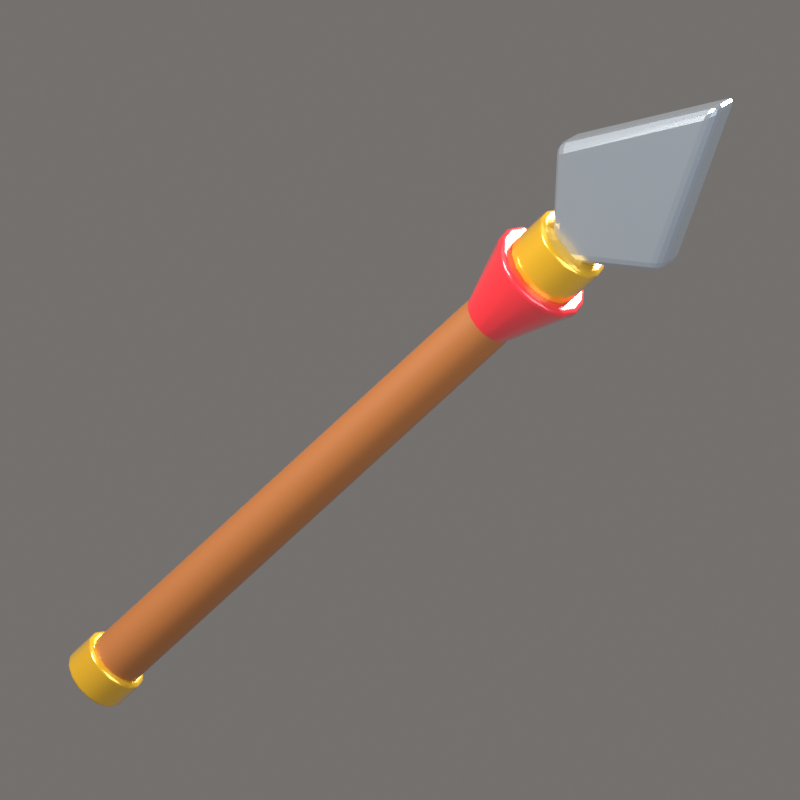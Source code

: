 # Source: Spear.blend  (saved by Blender 5.2.44; exported with 4.5.12 LTS)
import bpy
from mathutils import Matrix  # noqa: F401  (used for matrix-valued properties, if any)

bpy.ops.wm.read_factory_settings(use_empty=True)
scene = bpy.context.scene
scene.name = 'Scene'

# ---- collections
col_collection = bpy.data.collections.new('Collection'); scene.collection.children.link(col_collection)
col_iconrig = bpy.data.collections.new('IconRig'); scene.collection.children.link(col_iconrig)
col_iconsubject = bpy.data.collections.new('IconSubject'); scene.collection.children.link(col_iconsubject)

# ---- materials (node trees are filled in below, after node groups)
mat_wood = bpy.data.materials.new('Wood')
mat_wood.diffuse_color = (0.3916, 0.1301, 0.02843, 1.0)
mat_steel = bpy.data.materials.new('Steel')
mat_steel.diffuse_color = (0.5972, 0.6654, 0.7454, 1.0)
mat_gold = bpy.data.materials.new('Gold')
mat_gold.diffuse_color = (1.0, 0.5583, 0.02732, 1.0)
mat_red = bpy.data.materials.new('Red')
mat_red.diffuse_color = (0.8388, 0.02843, 0.04374, 1.0)

# ---- material node trees
mat_wood.use_nodes = True; mat_wood.node_tree.nodes.clear()
_N = mat_wood.node_tree.nodes; _L = mat_wood.node_tree.links
n0 = _N.new('ShaderNodeBsdfPrincipled'); n0.name = 'Principled BSDF'; n0.location = (-200, 100)
n0.inputs[0].default_value = (0.3916, 0.1301, 0.02843, 1.0)
n0.inputs[2].default_value = 0.55
n0.inputs[10].default_value = 0.005
n0.inputs[13].default_value = 0.6
n0.inputs[19].default_value = 0.35
n0.inputs[20].default_value = 0.08
n1 = _N.new('ShaderNodeOutputMaterial'); n1.name = 'Material Output'; n1.location = (200, 100)
_L.new(n0.outputs[0], n1.inputs[0])
n1.is_active_output = True
mat_steel.use_nodes = True; mat_steel.node_tree.nodes.clear()
_N = mat_steel.node_tree.nodes; _L = mat_steel.node_tree.links
n0 = _N.new('ShaderNodeBsdfPrincipled'); n0.name = 'Principled BSDF'; n0.location = (-200, 100)
n0.inputs[0].default_value = (0.5972, 0.6654, 0.7454, 1.0)
n0.inputs[1].default_value = 0.75
n0.inputs[2].default_value = 0.25
n0.inputs[10].default_value = 0.005
n0.inputs[13].default_value = 0.6
n0.inputs[19].default_value = 0.6
n0.inputs[20].default_value = 0.08
n1 = _N.new('ShaderNodeOutputMaterial'); n1.name = 'Material Output'; n1.location = (200, 100)
_L.new(n0.outputs[0], n1.inputs[0])
n1.is_active_output = True
mat_gold.use_nodes = True; mat_gold.node_tree.nodes.clear()
_N = mat_gold.node_tree.nodes; _L = mat_gold.node_tree.links
n0 = _N.new('ShaderNodeBsdfPrincipled'); n0.name = 'Principled BSDF'; n0.location = (-200, 100)
n0.inputs[0].default_value = (1.0, 0.5583, 0.02732, 1.0)
n0.inputs[1].default_value = 0.5
n0.inputs[2].default_value = 0.22
n0.inputs[10].default_value = 0.005
n0.inputs[13].default_value = 0.6
n0.inputs[19].default_value = 1.0
n0.inputs[20].default_value = 0.08
n1 = _N.new('ShaderNodeOutputMaterial'); n1.name = 'Material Output'; n1.location = (200, 100)
_L.new(n0.outputs[0], n1.inputs[0])
n1.is_active_output = True
mat_red.use_nodes = True; mat_red.node_tree.nodes.clear()
_N = mat_red.node_tree.nodes; _L = mat_red.node_tree.links
n0 = _N.new('ShaderNodeBsdfPrincipled'); n0.name = 'Principled BSDF'; n0.location = (-200, 100)
n0.inputs[0].default_value = (0.8388, 0.02843, 0.04374, 1.0)
n0.inputs[2].default_value = 0.3
n0.inputs[10].default_value = 0.005
n0.inputs[13].default_value = 0.6
n0.inputs[19].default_value = 1.0
n0.inputs[20].default_value = 0.08
n1 = _N.new('ShaderNodeOutputMaterial'); n1.name = 'Material Output'; n1.location = (200, 100)
_L.new(n0.outputs[0], n1.inputs[0])
n1.is_active_output = True

# ---- world
world_iconworld = bpy.data.worlds.new('IconWorld'); scene.world = world_iconworld
world_iconworld.use_nodes = True; world_iconworld.node_tree.nodes.clear()
_N = world_iconworld.node_tree.nodes; _L = world_iconworld.node_tree.links
n0 = _N.new('ShaderNodeBackground'); n0.name = 'Background'; n0.location = (-200, 100)
n0.inputs[0].default_value = (0.55, 0.52, 0.5, 1.0)
n0.inputs[1].default_value = 0.4
n1 = _N.new('ShaderNodeOutputWorld'); n1.name = 'World Output'; n1.location = (200, 100)
_L.new(n0.outputs[0], n1.inputs[0])
n1.is_active_output = True

# ---- cameras
cam_iconcam = bpy.data.cameras.new('IconCam')
cam_iconcam.type = 'ORTHO'
cam_iconcam.clip_end = 200.0
cam_iconcam.ortho_scale = 3.644
cam_iconcam.shift_x = 0.03938
cam_iconcam.shift_y = 0.03263

# ---- lights
light_keylight = bpy.data.lights.new('KeyLight', 'AREA')
light_keylight.color = (1.0, 0.96, 0.9)
light_keylight.energy = 2200.0
light_keylight.size = 5.0
light_filllight = bpy.data.lights.new('FillLight', 'AREA')
light_filllight.color = (0.82, 0.9, 1.0)
light_filllight.energy = 700.0
light_filllight.size = 7.0
light_rimlight = bpy.data.lights.new('RimLight', 'AREA')
light_rimlight.color = (1.0, 0.95, 0.85)
light_rimlight.energy = 2600.0
light_rimlight.size = 3.0
light_toplight = bpy.data.lights.new('TopLight', 'AREA')
light_toplight.energy = 150.0
light_toplight.size = 6.0

# ---- meshes
me_cyl = bpy.data.meshes.new('Cyl')
me_cyl.from_pydata([(0.0, 0.13, -1.65), (0.0, 0.13, 1.65), (0.04975, 0.1201, -1.65), (0.04975, 0.1201, 1.65), (0.09192, 0.09192, -1.65), (0.09192, 0.09192, 1.65), (0.1201, 0.04975, -1.65), (0.1201, 0.04975, 1.65), (0.13, 0.0, -1.65), (0.13, 0.0, 1.65), (0.1201, -0.04975, -1.65), (0.1201, -0.04975, 1.65), (0.09192, -0.09192, -1.65), (0.09192, -0.09192, 1.65), (0.04975, -0.1201, -1.65), (0.04975, -0.1201, 1.65), (0.0, -0.13, -1.65), (0.0, -0.13, 1.65), (-0.04975, -0.1201, -1.65), (-0.04975, -0.1201, 1.65), (-0.09192, -0.09192, -1.65), (-0.09192, -0.09192, 1.65), (-0.1201, -0.04975, -1.65), (-0.1201, -0.04975, 1.65), (-0.13, 0.0, -1.65), (-0.13, 0.0, 1.65), (-0.1201, 0.04975, -1.65), (-0.1201, 0.04975, 1.65), (-0.09192, 0.09192, -1.65), (-0.09192, 0.09192, 1.65), (-0.04975, 0.1201, -1.65), (-0.04975, 0.1201, 1.65)], [], [(0, 1, 3, 2), (2, 3, 5, 4), (4, 5, 7, 6), (6, 7, 9, 8), (8, 9, 11, 10), (10, 11, 13, 12), (12, 13, 15, 14), (14, 15, 17, 16), (16, 17, 19, 18), (18, 19, 21, 20), (20, 21, 23, 22), (22, 23, 25, 24), (24, 25, 27, 26), (26, 27, 29, 28), (3, 1, 31, 29, 27, 25, 23, 21, 19, 17, 15, 13, 11, 9, 7, 5), (28, 29, 31, 30), (30, 31, 1, 0), (0, 2, 4, 6, 8, 10, 12, 14, 16, 18, 20, 22, 24, 26, 28, 30)])
me_cyl.polygons.foreach_set('use_smooth', [True] * 18)
me_cyl.materials.append(mat_wood)
me_cyl.update()
me_extrude = bpy.data.meshes.new('Extrude')
me_extrude.from_pydata([(0.0, -0.1, 0.0), (0.38, -0.1, 0.42), (0.0, -0.1, 1.25), (-0.38, -0.1, 0.42), (0.0, 0.1, 0.0), (0.38, 0.1, 0.42), (0.0, 0.1, 1.25), (-0.38, 0.1, 0.42)], [], [(0, 1, 2, 3), (7, 6, 5, 4), (0, 4, 5, 1), (1, 5, 6, 2), (2, 6, 7, 3), (3, 7, 4, 0)])
me_extrude.materials.append(mat_steel)
me_extrude.update()
me_cyl_001 = bpy.data.meshes.new('Cyl.001')
me_cyl_001.from_pydata([(0.0, 0.19, -0.14), (0.0, 0.19, 0.14), (0.07271, 0.1755, -0.14), (0.07271, 0.1755, 0.14), (0.1344, 0.1344, -0.14), (0.1344, 0.1344, 0.14), (0.1755, 0.07271, -0.14), (0.1755, 0.07271, 0.14), (0.19, 0.0, -0.14), (0.19, 0.0, 0.14), (0.1755, -0.07271, -0.14), (0.1755, -0.07271, 0.14), (0.1344, -0.1344, -0.14), (0.1344, -0.1344, 0.14), (0.07271, -0.1755, -0.14), (0.07271, -0.1755, 0.14), (0.0, -0.19, -0.14), (0.0, -0.19, 0.14), (-0.07271, -0.1755, -0.14), (-0.07271, -0.1755, 0.14), (-0.1344, -0.1344, -0.14), (-0.1344, -0.1344, 0.14), (-0.1755, -0.07271, -0.14), (-0.1755, -0.07271, 0.14), (-0.19, 0.0, -0.14), (-0.19, 0.0, 0.14), (-0.1755, 0.07271, -0.14), (-0.1755, 0.07271, 0.14), (-0.1344, 0.1344, -0.14), (-0.1344, 0.1344, 0.14), (-0.07271, 0.1755, -0.14), (-0.07271, 0.1755, 0.14)], [], [(0, 1, 3, 2), (2, 3, 5, 4), (4, 5, 7, 6), (6, 7, 9, 8), (8, 9, 11, 10), (10, 11, 13, 12), (12, 13, 15, 14), (14, 15, 17, 16), (16, 17, 19, 18), (18, 19, 21, 20), (20, 21, 23, 22), (22, 23, 25, 24), (24, 25, 27, 26), (26, 27, 29, 28), (3, 1, 31, 29, 27, 25, 23, 21, 19, 17, 15, 13, 11, 9, 7, 5), (28, 29, 31, 30), (30, 31, 1, 0), (0, 2, 4, 6, 8, 10, 12, 14, 16, 18, 20, 22, 24, 26, 28, 30)])
me_cyl_001.polygons.foreach_set('use_smooth', [True] * 18)
me_cyl_001.materials.append(mat_gold)
me_cyl_001.update()
me_cyl_002 = bpy.data.meshes.new('Cyl.002')
me_cyl_002.from_pydata([(0.0, 0.26, -0.275), (0.0, 0.08, 0.275), (0.0995, 0.2402, -0.275), (0.03061, 0.07391, 0.275), (0.1838, 0.1838, -0.275), (0.05657, 0.05657, 0.275), (0.2402, 0.0995, -0.275), (0.07391, 0.03061, 0.275), (0.26, 0.0, -0.275), (0.08, 0.0, 0.275), (0.2402, -0.0995, -0.275), (0.07391, -0.03061, 0.275), (0.1838, -0.1838, -0.275), (0.05657, -0.05657, 0.275), (0.0995, -0.2402, -0.275), (0.03061, -0.07391, 0.275), (0.0, -0.26, -0.275), (0.0, -0.08, 0.275), (-0.0995, -0.2402, -0.275), (-0.03061, -0.07391, 0.275), (-0.1838, -0.1838, -0.275), (-0.05657, -0.05657, 0.275), (-0.2402, -0.0995, -0.275), (-0.07391, -0.03061, 0.275), (-0.26, 0.0, -0.275), (-0.08, 0.0, 0.275), (-0.2402, 0.0995, -0.275), (-0.07391, 0.03061, 0.275), (-0.1838, 0.1838, -0.275), (-0.05657, 0.05657, 0.275), (-0.0995, 0.2402, -0.275), (-0.03061, 0.07391, 0.275)], [], [(0, 1, 3, 2), (2, 3, 5, 4), (4, 5, 7, 6), (6, 7, 9, 8), (8, 9, 11, 10), (10, 11, 13, 12), (12, 13, 15, 14), (14, 15, 17, 16), (16, 17, 19, 18), (18, 19, 21, 20), (20, 21, 23, 22), (22, 23, 25, 24), (24, 25, 27, 26), (26, 27, 29, 28), (3, 1, 31, 29, 27, 25, 23, 21, 19, 17, 15, 13, 11, 9, 7, 5), (28, 29, 31, 30), (30, 31, 1, 0), (0, 2, 4, 6, 8, 10, 12, 14, 16, 18, 20, 22, 24, 26, 28, 30)])
me_cyl_002.polygons.foreach_set('use_smooth', [True] * 18)
me_cyl_002.materials.append(mat_red)
me_cyl_002.update()
me_cyl_003 = bpy.data.meshes.new('Cyl.003')
me_cyl_003.from_pydata([(0.0, 0.16, -0.09), (0.0, 0.16, 0.09), (0.06123, 0.1478, -0.09), (0.06123, 0.1478, 0.09), (0.1131, 0.1131, -0.09), (0.1131, 0.1131, 0.09), (0.1478, 0.06123, -0.09), (0.1478, 0.06123, 0.09), (0.16, 0.0, -0.09), (0.16, 0.0, 0.09), (0.1478, -0.06123, -0.09), (0.1478, -0.06123, 0.09), (0.1131, -0.1131, -0.09), (0.1131, -0.1131, 0.09), (0.06123, -0.1478, -0.09), (0.06123, -0.1478, 0.09), (0.0, -0.16, -0.09), (0.0, -0.16, 0.09), (-0.06123, -0.1478, -0.09), (-0.06123, -0.1478, 0.09), (-0.1131, -0.1131, -0.09), (-0.1131, -0.1131, 0.09), (-0.1478, -0.06123, -0.09), (-0.1478, -0.06123, 0.09), (-0.16, 0.0, -0.09), (-0.16, 0.0, 0.09), (-0.1478, 0.06123, -0.09), (-0.1478, 0.06123, 0.09), (-0.1131, 0.1131, -0.09), (-0.1131, 0.1131, 0.09), (-0.06123, 0.1478, -0.09), (-0.06123, 0.1478, 0.09)], [], [(0, 1, 3, 2), (2, 3, 5, 4), (4, 5, 7, 6), (6, 7, 9, 8), (8, 9, 11, 10), (10, 11, 13, 12), (12, 13, 15, 14), (14, 15, 17, 16), (16, 17, 19, 18), (18, 19, 21, 20), (20, 21, 23, 22), (22, 23, 25, 24), (24, 25, 27, 26), (26, 27, 29, 28), (3, 1, 31, 29, 27, 25, 23, 21, 19, 17, 15, 13, 11, 9, 7, 5), (28, 29, 31, 30), (30, 31, 1, 0), (0, 2, 4, 6, 8, 10, 12, 14, 16, 18, 20, 22, 24, 26, 28, 30)])
me_cyl_003.polygons.foreach_set('use_smooth', [True] * 18)
me_cyl_003.materials.append(mat_gold)
me_cyl_003.update()

# ---- objects
ob_iconcam = bpy.data.objects.new('IconCam', cam_iconcam)
ob_keylight = bpy.data.objects.new('KeyLight', light_keylight)
ob_filllight = bpy.data.objects.new('FillLight', light_filllight)
ob_rimlight = bpy.data.objects.new('RimLight', light_rimlight)
ob_toplight = bpy.data.objects.new('TopLight', light_toplight)
ob_spear = bpy.data.objects.new('Spear', None)
ob_cyl = bpy.data.objects.new('Cyl', me_cyl)
ob_extrude = bpy.data.objects.new('Extrude', me_extrude)
ob_cyl_001 = bpy.data.objects.new('Cyl.001', me_cyl_001)
ob_cyl_002 = bpy.data.objects.new('Cyl.002', me_cyl_002)
ob_cyl_003 = bpy.data.objects.new('Cyl.003', me_cyl_003)

# ---- transforms, parenting, visibility, modifiers, constraints
ob_iconcam.location = (13.39, -25.19, 9.271)
ob_iconcam.rotation_euler = (1.257, -3.907e-08, 0.4887)
ob_keylight.location = (-4.5, -6.5, 7.0)
ob_keylight.rotation_euler = (0.8461, 1.639e-09, -0.6055)
ob_filllight.location = (7.0, -4.0, 1.5)
ob_filllight.rotation_euler = (1.387, 1.353e-07, 1.052)
ob_rimlight.location = (3.0, 7.0, 5.0)
ob_rimlight.rotation_euler = (0.9898, 1.23e-07, 2.737)
ob_toplight.location = (0.0, 0.0, 9.0)
ob_spear.location = (0.0, 0.0, 0.0)
ob_spear.rotation_euler = (0.0, 0.7854, 0.0)
ob_cyl.parent = ob_spear
ob_cyl.location = (0.0, 0.0, -0.25)
_m = ob_cyl.modifiers.new('Bevel', 'BEVEL')
_m.width = 0.0195
_m.width_pct = 0.0195
_m.segments = 3
_m.angle_limit = 0.6981
_m.harden_normals = True
ob_extrude.parent = ob_spear
ob_extrude.location = (0.0, 0.0, 1.38)
_m = ob_extrude.modifiers.new('Bevel', 'BEVEL')
_m.width = 0.05
_m.width_pct = 0.05
_m.segments = 3
ob_cyl_001.parent = ob_spear
ob_cyl_001.location = (0.0, 0.0, 1.36)
_m = ob_cyl_001.modifiers.new('Bevel', 'BEVEL')
_m.width = 0.0285
_m.width_pct = 0.0285
_m.segments = 3
_m.angle_limit = 0.6981
_m.harden_normals = True
ob_cyl_002.parent = ob_spear
ob_cyl_002.location = (0.0, 0.0, 1.0)
ob_cyl_002.rotation_euler = (3.142, 0.0, 0.0)
_m = ob_cyl_002.modifiers.new('Bevel', 'BEVEL')
_m.width = 0.039
_m.width_pct = 0.039
_m.segments = 3
_m.angle_limit = 0.6981
_m.harden_normals = True
ob_cyl_003.parent = ob_spear
ob_cyl_003.location = (0.0, 0.0, -1.92)
_m = ob_cyl_003.modifiers.new('Bevel', 'BEVEL')
_m.width = 0.024
_m.width_pct = 0.024
_m.segments = 3
_m.angle_limit = 0.6981
_m.harden_normals = True

# ---- collection membership
col_iconrig.objects.link(ob_iconcam)
col_iconrig.objects.link(ob_keylight)
col_iconrig.objects.link(ob_filllight)
col_iconrig.objects.link(ob_rimlight)
col_iconrig.objects.link(ob_toplight)
col_iconsubject.objects.link(ob_spear)
col_iconsubject.objects.link(ob_cyl)
col_iconsubject.objects.link(ob_extrude)
col_iconsubject.objects.link(ob_cyl_001)
col_iconsubject.objects.link(ob_cyl_002)
col_iconsubject.objects.link(ob_cyl_003)

# ---- scene / render settings (as saved in the file)
scene.camera = ob_iconcam
scene.frame_start = 1; scene.frame_end = 250; scene.frame_set(1)
scene.render.engine = 'BLENDER_EEVEE_NEXT'
scene.render.resolution_x = 512
scene.render.resolution_y = 512
scene.render.film_transparent = True
scene.render.bake_bias = 0.0
scene.render.bake_samples = 0
scene.render.compositor_device = 'GPU'
scene.eevee.taa_render_samples = 48
scene.eevee.use_volume_custom_range = False
scene.eevee.fast_gi_thickness_near = 0.1
scene.eevee.fast_gi_thickness_far = 0.0
scene.eevee.ray_tracing_options.screen_trace_thickness = 0.1
scene.view_settings.view_transform = 'Standard'
scene.view_settings.exposure = -0.35
bpy.context.view_layer.update()
